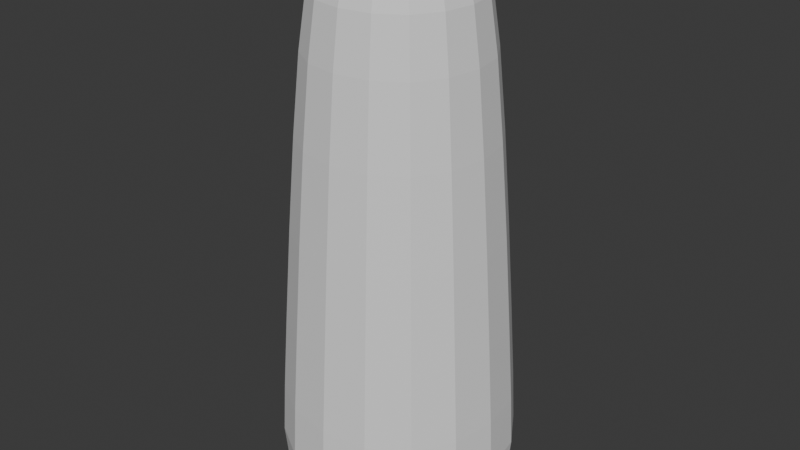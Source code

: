 # Source: body_var1.blend  (saved by Blender 4.2.66; exported with 4.5.12 LTS)
import bpy
from mathutils import Matrix  # noqa: F401  (used for matrix-valued properties, if any)

bpy.ops.wm.read_factory_settings(use_empty=True)
scene = bpy.context.scene
scene.name = 'Scene'

# ---- collections
col_collection = bpy.data.collections.new('Collection'); scene.collection.children.link(col_collection)

# ---- world
world_world = bpy.data.worlds.new('World'); scene.world = world_world
world_world.use_nodes = True; world_world.node_tree.nodes.clear()
_N = world_world.node_tree.nodes; _L = world_world.node_tree.links
n0 = _N.new('ShaderNodeOutputWorld'); n0.name = 'World Output'; n0.location = (300, 300)
n1 = _N.new('ShaderNodeBackground'); n1.name = 'Background'; n1.location = (10, 300)
n1.inputs[0].default_value = (0.05088, 0.05088, 0.05088, 1.0)
_L.new(n1.outputs[0], n0.inputs[0])
n0.is_active_output = True
world_world.color = (0.05088, 0.05088, 0.05088)
world_world.sun_shadow_jitter_overblur = 0.0

# ---- meshes
me_cube_001 = bpy.data.meshes.new('Cube.001')
me_cube_001.from_pydata([(-0.8894, -0.8894, 1.041), (-0.393, -0.393, 5.904), (-0.8894, 0.8894, 1.041), (-0.393, 0.393, 5.904), (0.8894, -0.8894, 1.041), (0.393, -0.393, 5.904), (0.8894, 0.8894, 1.041), (0.393, 0.393, 5.904), (-0.6755, -0.6755, 4.818), (-0.6755, 0.6755, 4.818), (0.6755, 0.6755, 4.818), (0.6755, -0.6755, 4.818), (-0.7004, 0.7004, -0.01936), (-0.7004, -0.7004, -0.01936), (0.7004, 0.7004, -0.01936), (0.7004, -0.7004, -0.01936), (-1.14, 0.4864, 1.041), (-1.223, 1.49e-08, 1.041), (-1.14, -0.4864, 1.041), (-0.8484, -0.8484, 1.901), (-0.7958, -0.7958, 2.927), (-0.7365, -0.7365, 3.955), (-0.8655, -0.3694, 4.818), (-0.9289, 1.863e-09, 4.818), (-0.8655, 0.3694, 4.818), (-0.7365, 0.7365, 3.955), (-0.7958, 0.7958, 2.927), (-0.8484, 0.8484, 1.901), (0.4864, 1.14, 1.041), (-1.49e-08, 1.223, 1.041), (-0.4864, 1.14, 1.041), (-0.3694, 0.8655, 4.818), (1.863e-09, 0.9289, 4.818), (0.3694, 0.8655, 4.818), (0.7365, 0.7365, 3.955), (0.7958, 0.7958, 2.927), (0.8484, 0.8484, 1.901), (1.14, -0.4864, 1.041), (1.223, 1.49e-08, 1.041), (1.14, 0.4864, 1.041), (0.8655, 0.3694, 4.818), (0.9289, -1.863e-09, 4.818), (0.8655, -0.3694, 4.818), (0.7365, -0.7365, 3.955), (0.7958, -0.7958, 2.927), (0.8484, -0.8484, 1.901), (-0.4864, -1.14, 1.041), (5.588e-09, -1.223, 1.041), (0.4864, -1.14, 1.041), (0.3694, -0.8655, 4.818), (-1.863e-09, -0.9289, 4.818), (-0.3694, -0.8655, 4.818), (-0.4434, -0.2318, 5.914), (-0.4681, 6.519e-09, 5.919), (-0.4434, 0.2318, 5.914), (-0.2318, 0.4434, 5.914), (-9.313e-10, 0.4681, 5.919), (0.2318, 0.4434, 5.914), (0.4434, 0.2318, 5.914), (0.4681, 6.519e-09, 5.919), (0.4434, -0.2318, 5.914), (0.2318, -0.4434, 5.914), (5.588e-09, -0.4681, 5.919), (-0.2318, -0.4434, 5.914), (-0.6154, -0.6154, 5.394), (-0.5484, -0.5484, 5.716), (-0.4683, -0.4683, 5.861), (-0.4683, 0.4683, 5.861), (-0.5484, 0.5484, 5.716), (-0.6154, 0.6154, 5.394), (0.4683, 0.4683, 5.861), (0.5484, 0.5484, 5.716), (0.6154, 0.6154, 5.394), (0.4683, -0.4683, 5.861), (0.5484, -0.5484, 5.716), (0.6154, -0.6154, 5.394), (-0.8026, 0.4156, -0.02798), (-0.8539, -1.397e-08, -0.03231), (-0.8026, -0.4156, -0.02798), (0.4156, 0.8026, -0.02798), (5.588e-09, 0.8539, -0.03231), (-0.4156, 0.8026, -0.02798), (0.8026, -0.4156, -0.02798), (0.8539, 7.451e-09, -0.03231), (0.8026, 0.4156, -0.02798), (-0.4156, -0.8026, -0.02798), (-2.794e-09, -0.8539, -0.03231), (0.4156, -0.8026, -0.02798), (0.9101, 0.9101, 0.4725), (0.8883, 0.8883, 0.1577), (0.8069, 0.8069, 0.01942), (-0.8069, 0.8069, 0.01942), (-0.8883, 0.8883, 0.1577), (-0.9101, 0.9101, 0.4725), (-0.8069, -0.8069, 0.01942), (-0.8883, -0.8883, 0.1577), (-0.9101, -0.9101, 0.4725), (0.9101, -0.9101, 0.4725), (0.8883, -0.8883, 0.1577), (0.8069, -0.8069, 0.01942), (-1.087, -0.464, 1.901), (-1.02, -0.4352, 2.927), (-0.9437, -0.4028, 3.955), (-1.167, 2.794e-09, 1.901), (-1.094, 1.49e-08, 2.927), (-1.013, 0.0, 3.955), (-1.087, 0.464, 1.901), (-1.02, 0.4352, 2.927), (-0.9437, 0.4028, 3.955), (-0.464, 1.087, 1.901), (-0.4352, 1.02, 2.927), (-0.4028, 0.9437, 3.955), (-1.211e-08, 1.167, 1.901), (7.451e-09, 1.094, 2.927), (0.0, 1.013, 3.955), (0.464, 1.087, 1.901), (0.4352, 1.02, 2.927), (0.4028, 0.9437, 3.955), (1.087, 0.464, 1.901), (1.02, 0.4352, 2.927), (0.9437, 0.4028, 3.955), (1.167, 1.211e-08, 1.901), (1.094, -7.451e-09, 2.927), (1.013, 0.0, 3.955), (1.087, -0.464, 1.901), (1.02, -0.4352, 2.927), (0.9437, -0.4028, 3.955), (0.464, -1.087, 1.901), (0.4352, -1.02, 2.927), (0.4028, -0.9437, 3.955), (2.794e-09, -1.167, 1.901), (-7.451e-09, -1.094, 2.927), (0.0, -1.013, 3.955), (-0.464, -1.087, 1.901), (-0.4352, -1.02, 2.927), (-0.4028, -0.9437, 3.955), (-0.4977, 1.166, 0.4724), (0.0, 1.252, 0.4723), (0.4977, 1.166, 0.4724), (-0.4857, 1.139, 0.157), (-1.863e-09, 1.222, 0.1564), (0.4857, 1.139, 0.157), (-0.4453, 1.027, 0.01703), (2.235e-08, 1.101, 0.01494), (0.4453, 1.027, 0.01703), (0.2396, 0.2396, 5.936), (3.725e-09, 0.2497, 5.943), (-0.2396, 0.2396, 5.936), (0.2497, 6.519e-09, 5.943), (-2.328e-09, 1.397e-09, 5.951), (-0.2497, 9.779e-09, 5.943), (0.2396, -0.2396, 5.936), (-7.916e-09, -0.2497, 5.943), (-0.2396, -0.2396, 5.936), (-0.5918, -0.2591, 5.863), (-0.6323, -1.863e-09, 5.866), (-0.5918, 0.2591, 5.863), (-0.7016, -0.3002, 5.717), (-0.7523, 7.451e-09, 5.717), (-0.7016, 0.3002, 5.717), (-0.7883, -0.3366, 5.394), (-0.8459, 0.0, 5.394), (-0.7883, 0.3366, 5.394), (-0.2591, 0.5918, 5.863), (-5.588e-09, 0.6323, 5.866), (0.2591, 0.5918, 5.863), (-0.3002, 0.7016, 5.717), (3.725e-09, 0.7523, 5.717), (0.3002, 0.7016, 5.717), (-0.3366, 0.7883, 5.394), (0.0, 0.8459, 5.394), (0.3366, 0.7883, 5.394), (0.5918, 0.2591, 5.863), (0.6323, 7.451e-09, 5.866), (0.5918, -0.2591, 5.863), (0.7016, 0.3002, 5.717), (0.7523, -3.725e-09, 5.717), (0.7016, -0.3002, 5.717), (0.7883, 0.3366, 5.394), (0.8459, 0.0, 5.394), (0.7883, -0.3366, 5.394), (0.2591, -0.5918, 5.863), (7.451e-09, -0.6323, 5.866), (-0.2591, -0.5918, 5.863), (0.3002, -0.7016, 5.717), (-3.725e-09, -0.7523, 5.717), (-0.3002, -0.7016, 5.717), (0.3366, -0.7883, 5.394), (0.0, -0.8459, 5.394), (-0.3366, -0.7883, 5.394), (-0.4429, 0.4429, -0.04643), (-1.863e-09, 0.4667, -0.05267), (0.4429, 0.4429, -0.04643), (-0.4667, -1.863e-09, -0.05267), (2.701e-08, 0.0, -0.05949), (0.4667, -1.863e-09, -0.05267), (-0.4429, -0.4429, -0.04643), (2.235e-08, -0.4667, -0.05267), (0.4429, -0.4429, -0.04643), (-1.166, -0.4977, 0.4724), (-1.252, 0.0, 0.4723), (-1.166, 0.4977, 0.4724), (-1.139, -0.4857, 0.157), (-1.222, -1.863e-09, 0.1564), (-1.139, 0.4857, 0.157), (-1.027, -0.4453, 0.01703), (-1.101, 1.77e-08, 0.01494), (-1.027, 0.4453, 0.01703), (1.166, 0.4977, 0.4724), (1.252, 0.0, 0.4723), (1.166, -0.4977, 0.4724), (1.139, 0.4857, 0.157), (1.222, 9.313e-10, 0.1564), (1.139, -0.4857, 0.157), (1.027, 0.4453, 0.01703), (1.101, -2.049e-08, 0.01494), (1.027, -0.4453, 0.01703), (0.4977, -1.166, 0.4724), (1.863e-09, -1.252, 0.4723), (-0.4977, -1.166, 0.4724), (0.4857, -1.139, 0.157), (9.313e-10, -1.222, 0.1564), (-0.4857, -1.139, 0.157), (0.4453, -1.027, 0.01703), (-2.235e-08, -1.101, 0.01494), (-0.4453, -1.027, 0.01703)], [], [(100, 101, 104, 103), (101, 102, 105, 104), (103, 104, 107, 106), (104, 105, 108, 107), (0, 19, 100, 18), (19, 20, 101, 100), (20, 21, 102, 101), (21, 8, 22, 102), (102, 22, 23, 105), (105, 23, 24, 108), (108, 24, 9, 25), (107, 108, 25, 26), (106, 107, 26, 27), (16, 106, 27, 2), (17, 103, 106, 16), (18, 100, 103, 17), (109, 110, 113, 112), (110, 111, 114, 113), (112, 113, 116, 115), (113, 114, 117, 116), (2, 27, 109, 30), (27, 26, 110, 109), (26, 25, 111, 110), (25, 9, 31, 111), (111, 31, 32, 114), (114, 32, 33, 117), (117, 33, 10, 34), (116, 117, 34, 35), (115, 116, 35, 36), (28, 115, 36, 6), (29, 112, 115, 28), (30, 109, 112, 29), (118, 119, 122, 121), (119, 120, 123, 122), (121, 122, 125, 124), (122, 123, 126, 125), (6, 36, 118, 39), (36, 35, 119, 118), (35, 34, 120, 119), (34, 10, 40, 120), (120, 40, 41, 123), (123, 41, 42, 126), (126, 42, 11, 43), (125, 126, 43, 44), (124, 125, 44, 45), (37, 124, 45, 4), (38, 121, 124, 37), (39, 118, 121, 38), (127, 128, 131, 130), (128, 129, 132, 131), (130, 131, 134, 133), (131, 132, 135, 134), (4, 45, 127, 48), (45, 44, 128, 127), (44, 43, 129, 128), (43, 11, 49, 129), (129, 49, 50, 132), (132, 50, 51, 135), (135, 51, 8, 21), (134, 135, 21, 20), (133, 134, 20, 19), (46, 133, 19, 0), (47, 130, 133, 46), (48, 127, 130, 47), (136, 137, 140, 139), (137, 138, 141, 140), (139, 140, 143, 142), (140, 141, 144, 143), (2, 30, 136, 93), (30, 29, 137, 136), (29, 28, 138, 137), (28, 6, 88, 138), (138, 88, 89, 141), (141, 89, 90, 144), (144, 90, 14, 79), (143, 144, 79, 80), (142, 143, 80, 81), (91, 142, 81, 12), (92, 139, 142, 91), (93, 136, 139, 92), (145, 146, 149, 148), (146, 147, 150, 149), (148, 149, 152, 151), (149, 150, 153, 152), (7, 57, 145, 58), (57, 56, 146, 145), (56, 55, 147, 146), (55, 3, 54, 147), (147, 54, 53, 150), (150, 53, 52, 153), (153, 52, 1, 63), (152, 153, 63, 62), (151, 152, 62, 61), (60, 151, 61, 5), (59, 148, 151, 60), (58, 145, 148, 59), (154, 155, 158, 157), (155, 156, 159, 158), (157, 158, 161, 160), (158, 159, 162, 161), (1, 52, 154, 66), (52, 53, 155, 154), (53, 54, 156, 155), (54, 3, 67, 156), (156, 67, 68, 159), (159, 68, 69, 162), (162, 69, 9, 24), (161, 162, 24, 23), (160, 161, 23, 22), (64, 160, 22, 8), (65, 157, 160, 64), (66, 154, 157, 65), (163, 164, 167, 166), (164, 165, 168, 167), (166, 167, 170, 169), (167, 168, 171, 170), (3, 55, 163, 67), (55, 56, 164, 163), (56, 57, 165, 164), (57, 7, 70, 165), (165, 70, 71, 168), (168, 71, 72, 171), (171, 72, 10, 33), (170, 171, 33, 32), (169, 170, 32, 31), (69, 169, 31, 9), (68, 166, 169, 69), (67, 163, 166, 68), (172, 173, 176, 175), (173, 174, 177, 176), (175, 176, 179, 178), (176, 177, 180, 179), (7, 58, 172, 70), (58, 59, 173, 172), (59, 60, 174, 173), (60, 5, 73, 174), (174, 73, 74, 177), (177, 74, 75, 180), (180, 75, 11, 42), (179, 180, 42, 41), (178, 179, 41, 40), (72, 178, 40, 10), (71, 175, 178, 72), (70, 172, 175, 71), (181, 182, 185, 184), (182, 183, 186, 185), (184, 185, 188, 187), (185, 186, 189, 188), (5, 61, 181, 73), (61, 62, 182, 181), (62, 63, 183, 182), (63, 1, 66, 183), (183, 66, 65, 186), (186, 65, 64, 189), (189, 64, 8, 51), (188, 189, 51, 50), (187, 188, 50, 49), (75, 187, 49, 11), (74, 184, 187, 75), (73, 181, 184, 74), (190, 191, 194, 193), (191, 192, 195, 194), (193, 194, 197, 196), (194, 195, 198, 197), (12, 81, 190, 76), (81, 80, 191, 190), (80, 79, 192, 191), (79, 14, 84, 192), (192, 84, 83, 195), (195, 83, 82, 198), (198, 82, 15, 87), (197, 198, 87, 86), (196, 197, 86, 85), (78, 196, 85, 13), (77, 193, 196, 78), (76, 190, 193, 77), (199, 200, 203, 202), (200, 201, 204, 203), (202, 203, 206, 205), (203, 204, 207, 206), (0, 18, 199, 96), (18, 17, 200, 199), (17, 16, 201, 200), (16, 2, 93, 201), (201, 93, 92, 204), (204, 92, 91, 207), (207, 91, 12, 76), (206, 207, 76, 77), (205, 206, 77, 78), (94, 205, 78, 13), (95, 202, 205, 94), (96, 199, 202, 95), (208, 209, 212, 211), (209, 210, 213, 212), (211, 212, 215, 214), (212, 213, 216, 215), (6, 39, 208, 88), (39, 38, 209, 208), (38, 37, 210, 209), (37, 4, 97, 210), (210, 97, 98, 213), (213, 98, 99, 216), (216, 99, 15, 82), (215, 216, 82, 83), (214, 215, 83, 84), (90, 214, 84, 14), (89, 211, 214, 90), (88, 208, 211, 89), (217, 218, 221, 220), (218, 219, 222, 221), (220, 221, 224, 223), (221, 222, 225, 224), (4, 48, 217, 97), (48, 47, 218, 217), (47, 46, 219, 218), (46, 0, 96, 219), (219, 96, 95, 222), (222, 95, 94, 225), (225, 94, 13, 85), (224, 225, 85, 86), (223, 224, 86, 87), (99, 223, 87, 15), (98, 220, 223, 99), (97, 217, 220, 98)])
_uv = me_cube_001.uv_layers.new(name='UVMap')
_uv.uv.foreach_set('vector', [0.4468, 0.0625, 0.5025, 0.0625, 0.5043, 0.125, 0.4526, 0.125, 0.5025, 0.0625, 0.5628, 0.0625, 0.563, 0.125, 0.5043, 0.125, 0.4526, 0.125, 0.5043, 0.125, 0.5051, 0.1875, 0.4548, 0.1875, 0.5043, 0.125, 0.563, 0.125, 0.5631, 0.1875, 0.5051, 0.1875, 0.375, 0.0, 0.4375, 0.0, 0.4468, 0.0625, 0.4041, 0.0625, 0.4375, 0.0, 0.5, 0.0, 0.5025, 0.0625, 0.4468, 0.0625, 0.5, 0.0, 0.5625, 0.0, 0.5628, 0.0625, 0.5025, 0.0625, 0.5625, 0.0, 0.625, 0.0, 0.625, 0.0625, 0.5628, 0.0625, 0.5628, 0.0625, 0.625, 0.0625, 0.625, 0.125, 0.563, 0.125, 0.563, 0.125, 0.625, 0.125, 0.625, 0.1875, 0.5631, 0.1875, 0.5631, 0.1875, 0.625, 0.1875, 0.625, 0.25, 0.5632, 0.25, 0.5051, 0.1875, 0.5631, 0.1875, 0.5632, 0.25, 0.5052, 0.25, 0.4548, 0.1875, 0.5051, 0.1875, 0.5052, 0.25, 0.4551, 0.25, 0.4162, 0.1875, 0.4548, 0.1875, 0.4551, 0.25, 0.4167, 0.25, 0.4132, 0.125, 0.4526, 0.125, 0.4548, 0.1875, 0.4162, 0.1875, 0.4041, 0.0625, 0.4468, 0.0625, 0.4526, 0.125, 0.4132, 0.125, 0.4551, 0.3125, 0.5052, 0.3125, 0.5052, 0.375, 0.4551, 0.375, 0.5052, 0.3125, 0.5632, 0.3125, 0.5632, 0.375, 0.5052, 0.375, 0.4551, 0.375, 0.5052, 0.375, 0.5051, 0.4375, 0.4551, 0.4375, 0.5052, 0.375, 0.5632, 0.375, 0.563, 0.4375, 0.5051, 0.4375, 0.4167, 0.25, 0.4551, 0.25, 0.4551, 0.3125, 0.4167, 0.3125, 0.4551, 0.25, 0.5052, 0.25, 0.5052, 0.3125, 0.4551, 0.3125, 0.5052, 0.25, 0.5632, 0.25, 0.5632, 0.3125, 0.5052, 0.3125, 0.5632, 0.25, 0.625, 0.25, 0.625, 0.3125, 0.5632, 0.3125, 0.5632, 0.3125, 0.625, 0.3125, 0.625, 0.375, 0.5632, 0.375, 0.5632, 0.375, 0.625, 0.375, 0.625, 0.4375, 0.563, 0.4375, 0.563, 0.4375, 0.625, 0.4375, 0.625, 0.5, 0.561, 0.5001, 0.5051, 0.4375, 0.563, 0.4375, 0.561, 0.5001, 0.5045, 0.5, 0.4551, 0.4375, 0.5051, 0.4375, 0.5045, 0.5, 0.455, 0.5, 0.4167, 0.4375, 0.4551, 0.4375, 0.455, 0.5, 0.4167, 0.5, 0.4167, 0.375, 0.4551, 0.375, 0.4551, 0.4375, 0.4167, 0.4375, 0.4167, 0.3125, 0.4551, 0.3125, 0.4551, 0.375, 0.4167, 0.375, 0.4548, 0.5625, 0.5031, 0.5625, 0.5023, 0.625, 0.4547, 0.625, 0.5031, 0.5625, 0.5556, 0.5628, 0.5528, 0.625, 0.5023, 0.625, 0.4547, 0.625, 0.5023, 0.625, 0.5031, 0.6875, 0.4548, 0.6875, 0.5023, 0.625, 0.5528, 0.625, 0.5556, 0.6872, 0.5031, 0.6875, 0.4167, 0.5, 0.455, 0.5, 0.4548, 0.5625, 0.4167, 0.5625, 0.455, 0.5, 0.5045, 0.5, 0.5031, 0.5625, 0.4548, 0.5625, 0.5045, 0.5, 0.561, 0.5001, 0.5556, 0.5628, 0.5031, 0.5625, 0.561, 0.5001, 0.625, 0.5, 0.6032, 0.566, 0.5556, 0.5628, 0.5556, 0.5628, 0.6032, 0.566, 0.5973, 0.625, 0.5528, 0.625, 0.5528, 0.625, 0.5973, 0.625, 0.6032, 0.684, 0.5556, 0.6872, 0.5556, 0.6872, 0.6032, 0.684, 0.625, 0.75, 0.561, 0.7499, 0.5031, 0.6875, 0.5556, 0.6872, 0.561, 0.7499, 0.5045, 0.75, 0.4548, 0.6875, 0.5031, 0.6875, 0.5045, 0.75, 0.455, 0.75, 0.4167, 0.6875, 0.4548, 0.6875, 0.455, 0.75, 0.4167, 0.75, 0.4167, 0.625, 0.4547, 0.625, 0.4548, 0.6875, 0.4167, 0.6875, 0.4167, 0.5625, 0.4548, 0.5625, 0.4547, 0.625, 0.4167, 0.625, 0.4548, 0.8125, 0.505, 0.8125, 0.5043, 0.875, 0.4526, 0.875, 0.505, 0.8125, 0.5629, 0.8125, 0.563, 0.875, 0.5043, 0.875, 0.4526, 0.875, 0.5043, 0.875, 0.5025, 0.9375, 0.4468, 0.9375, 0.5043, 0.875, 0.563, 0.875, 0.5628, 0.9375, 0.5025, 0.9375, 0.4167, 0.75, 0.455, 0.75, 0.4548, 0.8125, 0.4162, 0.8125, 0.455, 0.75, 0.5045, 0.75, 0.505, 0.8125, 0.4548, 0.8125, 0.5045, 0.75, 0.561, 0.7499, 0.5629, 0.8125, 0.505, 0.8125, 0.561, 0.7499, 0.625, 0.75, 0.625, 0.8125, 0.5629, 0.8125, 0.5629, 0.8125, 0.625, 0.8125, 0.625, 0.875, 0.563, 0.875, 0.563, 0.875, 0.625, 0.875, 0.625, 0.9375, 0.5628, 0.9375, 0.5628, 0.9375, 0.625, 0.9375, 0.625, 1.0, 0.5625, 1.0, 0.5025, 0.9375, 0.5628, 0.9375, 0.5625, 1.0, 0.5, 1.0, 0.4468, 0.9375, 0.5025, 0.9375, 0.5, 1.0, 0.4375, 1.0, 0.4041, 0.9375, 0.4468, 0.9375, 0.4375, 1.0, 0.375, 1.0, 0.4132, 0.875, 0.4526, 0.875, 0.4468, 0.9375, 0.4041, 0.9375, 0.4162, 0.8125, 0.4548, 0.8125, 0.4526, 0.875, 0.4132, 0.875, 0.3926, 0.3125, 0.3926, 0.375, 0.3802, 0.375, 0.3802, 0.3125, 0.3926, 0.375, 0.3926, 0.4375, 0.3801, 0.4375, 0.3802, 0.375, 0.3802, 0.3125, 0.3802, 0.375, 0.3757, 0.375, 0.3757, 0.3125, 0.3802, 0.375, 0.3801, 0.4375, 0.3754, 0.4375, 0.3757, 0.375, 0.4167, 0.25, 0.4167, 0.3125, 0.3926, 0.3125, 0.3926, 0.25, 0.4167, 0.3125, 0.4167, 0.375, 0.3926, 0.375, 0.3926, 0.3125, 0.4167, 0.375, 0.4167, 0.4375, 0.3926, 0.4375, 0.3926, 0.375, 0.4167, 0.4375, 0.4167, 0.5, 0.3925, 0.5, 0.3926, 0.4375, 0.3926, 0.4375, 0.3925, 0.5, 0.3793, 0.5, 0.3801, 0.4375, 0.3801, 0.4375, 0.3793, 0.5, 0.373, 0.5, 0.3754, 0.4375, 0.3754, 0.4375, 0.373, 0.5, 0.375, 0.5, 0.375, 0.4375, 0.3757, 0.375, 0.3754, 0.4375, 0.375, 0.4375, 0.375, 0.375, 0.3757, 0.3125, 0.3757, 0.375, 0.375, 0.375, 0.375, 0.3125, 0.3757, 0.25, 0.3757, 0.3125, 0.375, 0.3125, 0.375, 0.25, 0.3802, 0.25, 0.3802, 0.3125, 0.3757, 0.3125, 0.3757, 0.25, 0.3926, 0.25, 0.3926, 0.3125, 0.3802, 0.3125, 0.3802, 0.25, 0.7201, 0.5951, 0.75, 0.5938, 0.75, 0.625, 0.7188, 0.625, 0.75, 0.5938, 0.7799, 0.5951, 0.7812, 0.625, 0.75, 0.625, 0.7188, 0.625, 0.75, 0.625, 0.75, 0.6562, 0.7201, 0.6549, 0.75, 0.625, 0.7812, 0.625, 0.7799, 0.6549, 0.75, 0.6562, 0.7009, 0.5759, 0.721, 0.5696, 0.7201, 0.5951, 0.6946, 0.596, 0.721, 0.5696, 0.75, 0.5665, 0.75, 0.5938, 0.7201, 0.5951, 0.75, 0.5665, 0.779, 0.5696, 0.7799, 0.5951, 0.75, 0.5938, 0.779, 0.5696, 0.7991, 0.5759, 0.8054, 0.596, 0.7799, 0.5951, 0.7799, 0.5951, 0.8054, 0.596, 0.8085, 0.625, 0.7812, 0.625, 0.7812, 0.625, 0.8085, 0.625, 0.8054, 0.654, 0.7799, 0.6549, 0.7799, 0.6549, 0.8054, 0.654, 0.7991, 0.6741, 0.779, 0.6804, 0.75, 0.6562, 0.7799, 0.6549, 0.779, 0.6804, 0.75, 0.6835, 0.7201, 0.6549, 0.75, 0.6562, 0.75, 0.6835, 0.721, 0.6804, 0.6946, 0.654, 0.7201, 0.6549, 0.721, 0.6804, 0.7009, 0.6741, 0.6915, 0.625, 0.7188, 0.625, 0.7201, 0.6549, 0.6946, 0.654, 0.6946, 0.596, 0.7201, 0.5951, 0.7188, 0.625, 0.6915, 0.625, 0.8243, 0.6577, 0.8292, 0.625, 0.8456, 0.625, 0.8401, 0.6648, 0.8292, 0.625, 0.8243, 0.5923, 0.8401, 0.5852, 0.8456, 0.625, 0.8401, 0.6648, 0.8456, 0.625, 0.8605, 0.625, 0.8565, 0.6747, 0.8456, 0.625, 0.8401, 0.5852, 0.8565, 0.5753, 0.8605, 0.625, 0.7991, 0.6741, 0.8054, 0.654, 0.8243, 0.6577, 0.809, 0.684, 0.8054, 0.654, 0.8085, 0.625, 0.8292, 0.625, 0.8243, 0.6577, 0.8085, 0.625, 0.8054, 0.596, 0.8243, 0.5923, 0.8292, 0.625, 0.8054, 0.596, 0.7991, 0.5759, 0.809, 0.566, 0.8243, 0.5923, 0.8243, 0.5923, 0.809, 0.566, 0.8219, 0.5531, 0.8401, 0.5852, 0.8401, 0.5852, 0.8219, 0.5531, 0.839, 0.536, 0.8565, 0.5753, 0.8565, 0.5753, 0.839, 0.536, 0.875, 0.5, 0.875, 0.5625, 0.8605, 0.625, 0.8565, 0.5753, 0.875, 0.5625, 0.875, 0.625, 0.8565, 0.6747, 0.8605, 0.625, 0.875, 0.625, 0.875, 0.6875, 0.839, 0.714, 0.8565, 0.6747, 0.875, 0.6875, 0.875, 0.75, 0.8219, 0.6969, 0.8401, 0.6648, 0.8565, 0.6747, 0.839, 0.714, 0.809, 0.684, 0.8243, 0.6577, 0.8401, 0.6648, 0.8219, 0.6969, 0.7827, 0.5507, 0.75, 0.5458, 0.75, 0.5294, 0.7898, 0.5349, 0.75, 0.5458, 0.7173, 0.5507, 0.7101, 0.5349, 0.75, 0.5294, 0.7898, 0.5349, 0.75, 0.5294, 0.75, 0.5145, 0.7997, 0.5185, 0.75, 0.5294, 0.7101, 0.5349, 0.7001, 0.5185, 0.75, 0.5145, 0.7991, 0.5759, 0.779, 0.5696, 0.7827, 0.5507, 0.809, 0.566, 0.779, 0.5696, 0.75, 0.5665, 0.75, 0.5458, 0.7827, 0.5507, 0.75, 0.5665, 0.721, 0.5696, 0.7173, 0.5507, 0.75, 0.5458, 0.721, 0.5696, 0.7009, 0.5759, 0.691, 0.566, 0.7173, 0.5507, 0.7173, 0.5507, 0.691, 0.566, 0.6774, 0.5531, 0.7101, 0.5349, 0.7101, 0.5349, 0.6774, 0.5531, 0.6588, 0.536, 0.7001, 0.5185, 0.7001, 0.5185, 0.6588, 0.536, 0.625, 0.5, 0.6875, 0.5, 0.75, 0.5145, 0.7001, 0.5185, 0.6875, 0.5, 0.75, 0.5, 0.7997, 0.5185, 0.75, 0.5145, 0.75, 0.5, 0.8125, 0.5, 0.839, 0.536, 0.7997, 0.5185, 0.8125, 0.5, 0.875, 0.5, 0.8219, 0.5531, 0.7898, 0.5349, 0.7997, 0.5185, 0.839, 0.536, 0.809, 0.566, 0.7827, 0.5507, 0.7898, 0.5349, 0.8219, 0.5531, 0.6755, 0.5923, 0.6704, 0.625, 0.6515, 0.625, 0.6578, 0.5852, 0.6704, 0.625, 0.6755, 0.6577, 0.6578, 0.6648, 0.6515, 0.625, 0.6578, 0.5852, 0.6515, 0.625, 0.6291, 0.625, 0.6359, 0.5756, 0.6515, 0.625, 0.6578, 0.6648, 0.6359, 0.6744, 0.6291, 0.625, 0.7009, 0.5759, 0.6946, 0.596, 0.6755, 0.5923, 0.691, 0.566, 0.6946, 0.596, 0.6915, 0.625, 0.6704, 0.625, 0.6755, 0.5923, 0.6915, 0.625, 0.6946, 0.654, 0.6755, 0.6577, 0.6704, 0.625, 0.6946, 0.654, 0.7009, 0.6741, 0.691, 0.684, 0.6755, 0.6577, 0.6755, 0.6577, 0.691, 0.684, 0.6774, 0.6969, 0.6578, 0.6648, 0.6578, 0.6648, 0.6774, 0.6969, 0.6588, 0.714, 0.6359, 0.6744, 0.6359, 0.6744, 0.6588, 0.714, 0.625, 0.75, 0.6032, 0.684, 0.6291, 0.625, 0.6359, 0.6744, 0.6032, 0.684, 0.5973, 0.625, 0.6359, 0.5756, 0.6291, 0.625, 0.5973, 0.625, 0.6032, 0.566, 0.6588, 0.536, 0.6359, 0.5756, 0.6032, 0.566, 0.625, 0.5, 0.6774, 0.5531, 0.6578, 0.5852, 0.6359, 0.5756, 0.6588, 0.536, 0.691, 0.566, 0.6755, 0.5923, 0.6578, 0.5852, 0.6774, 0.5531, 0.7173, 0.6993, 0.75, 0.7042, 0.75, 0.7206, 0.7101, 0.7151, 0.75, 0.7042, 0.7827, 0.6993, 0.7898, 0.7151, 0.75, 0.7206, 0.7101, 0.7151, 0.75, 0.7206, 0.75, 0.7355, 0.7001, 0.7315, 0.75, 0.7206, 0.7898, 0.7151, 0.7997, 0.7315, 0.75, 0.7355, 0.7009, 0.6741, 0.721, 0.6804, 0.7173, 0.6993, 0.691, 0.684, 0.721, 0.6804, 0.75, 0.6835, 0.75, 0.7042, 0.7173, 0.6993, 0.75, 0.6835, 0.779, 0.6804, 0.7827, 0.6993, 0.75, 0.7042, 0.779, 0.6804, 0.7991, 0.6741, 0.809, 0.684, 0.7827, 0.6993, 0.7827, 0.6993, 0.809, 0.684, 0.8219, 0.6969, 0.7898, 0.7151, 0.7898, 0.7151, 0.8219, 0.6969, 0.839, 0.714, 0.7997, 0.7315, 0.7997, 0.7315, 0.839, 0.714, 0.875, 0.75, 0.8125, 0.75, 0.75, 0.7355, 0.7997, 0.7315, 0.8125, 0.75, 0.75, 0.75, 0.7001, 0.7315, 0.75, 0.7355, 0.75, 0.75, 0.6875, 0.75, 0.6588, 0.714, 0.7001, 0.7315, 0.6875, 0.75, 0.625, 0.75, 0.6774, 0.6969, 0.7101, 0.7151, 0.7001, 0.7315, 0.6588, 0.714, 0.691, 0.684, 0.7173, 0.6993, 0.7101, 0.7151, 0.6774, 0.6969, 0.1872, 0.5625, 0.2476, 0.5625, 0.2465, 0.625, 0.1871, 0.625, 0.2476, 0.5625, 0.3035, 0.5625, 0.2999, 0.625, 0.2465, 0.625, 0.1871, 0.625, 0.2465, 0.625, 0.2476, 0.6875, 0.1872, 0.6875, 0.2465, 0.625, 0.2999, 0.625, 0.3035, 0.6875, 0.2476, 0.6875, 0.125, 0.5, 0.1875, 0.5, 0.1872, 0.5625, 0.125, 0.5625, 0.1875, 0.5, 0.25, 0.5, 0.2476, 0.5625, 0.1872, 0.5625, 0.25, 0.5, 0.3125, 0.5, 0.3035, 0.5625, 0.2476, 0.5625, 0.3125, 0.5, 0.375, 0.5, 0.3463, 0.5625, 0.3035, 0.5625, 0.3035, 0.5625, 0.3463, 0.5625, 0.3403, 0.625, 0.2999, 0.625, 0.2999, 0.625, 0.3403, 0.625, 0.3463, 0.6875, 0.3035, 0.6875, 0.3035, 0.6875, 0.3463, 0.6875, 0.375, 0.75, 0.3125, 0.75, 0.2476, 0.6875, 0.3035, 0.6875, 0.3125, 0.75, 0.25, 0.75, 0.1872, 0.6875, 0.2476, 0.6875, 0.25, 0.75, 0.1875, 0.75, 0.125, 0.6875, 0.1872, 0.6875, 0.1875, 0.75, 0.125, 0.75, 0.125, 0.625, 0.1871, 0.625, 0.1872, 0.6875, 0.125, 0.6875, 0.125, 0.5625, 0.1872, 0.5625, 0.1871, 0.625, 0.125, 0.625, 0.3843, 0.0625, 0.3901, 0.125, 0.3793, 0.125, 0.3775, 0.0625, 0.3901, 0.125, 0.3923, 0.1875, 0.3801, 0.1875, 0.3793, 0.125, 0.3775, 0.0625, 0.3793, 0.125, 0.3755, 0.125, 0.3753, 0.0625, 0.3793, 0.125, 0.3801, 0.1875, 0.3756, 0.1875, 0.3755, 0.125, 0.375, 0.0, 0.4041, 0.0625, 0.3843, 0.0625, 0.375, 0.0, 0.4041, 0.0625, 0.4132, 0.125, 0.3901, 0.125, 0.3843, 0.0625, 0.4132, 0.125, 0.4162, 0.1875, 0.3923, 0.1875, 0.3901, 0.125, 0.4162, 0.1875, 0.4167, 0.25, 0.3926, 0.25, 0.3923, 0.1875, 0.3923, 0.1875, 0.3926, 0.25, 0.3802, 0.25, 0.3801, 0.1875, 0.3801, 0.1875, 0.3802, 0.25, 0.3757, 0.25, 0.3756, 0.1875, 0.3756, 0.1875, 0.3757, 0.25, 0.375, 0.25, 0.375, 0.1875, 0.3755, 0.125, 0.3756, 0.1875, 0.375, 0.1875, 0.375, 0.125, 0.3753, 0.0625, 0.3755, 0.125, 0.375, 0.125, 0.375, 0.0625, 0.375, 0.0, 0.3753, 0.0625, 0.375, 0.0625, 0.375, 0.0, 0.375, 0.0, 0.3775, 0.0625, 0.3753, 0.0625, 0.375, 0.0, 0.375, 0.0, 0.3843, 0.0625, 0.3775, 0.0625, 0.375, 0.0, 0.3923, 0.5625, 0.3921, 0.625, 0.3767, 0.625, 0.3777, 0.5625, 0.3921, 0.625, 0.3923, 0.6875, 0.3777, 0.6875, 0.3767, 0.625, 0.3777, 0.5625, 0.3767, 0.625, 0.3631, 0.625, 0.3664, 0.5625, 0.3767, 0.625, 0.3777, 0.6875, 0.3664, 0.6875, 0.3631, 0.625, 0.4167, 0.5, 0.4167, 0.5625, 0.3923, 0.5625, 0.3925, 0.5, 0.4167, 0.5625, 0.4167, 0.625, 0.3921, 0.625, 0.3923, 0.5625, 0.4167, 0.625, 0.4167, 0.6875, 0.3923, 0.6875, 0.3921, 0.625, 0.4167, 0.6875, 0.4167, 0.75, 0.3925, 0.75, 0.3923, 0.6875, 0.3923, 0.6875, 0.3925, 0.75, 0.3793, 0.75, 0.3777, 0.6875, 0.3777, 0.6875, 0.3793, 0.75, 0.373, 0.75, 0.3664, 0.6875, 0.3664, 0.6875, 0.373, 0.75, 0.375, 0.75, 0.3463, 0.6875, 0.3631, 0.625, 0.3664, 0.6875, 0.3463, 0.6875, 0.3403, 0.625, 0.3664, 0.5625, 0.3631, 0.625, 0.3403, 0.625, 0.3463, 0.5625, 0.373, 0.5, 0.3664, 0.5625, 0.3463, 0.5625, 0.375, 0.5, 0.3793, 0.5, 0.3777, 0.5625, 0.3664, 0.5625, 0.373, 0.5, 0.3925, 0.5, 0.3923, 0.5625, 0.3777, 0.5625, 0.3793, 0.5, 0.3923, 0.8125, 0.3901, 0.875, 0.3793, 0.875, 0.38, 0.8125, 0.3901, 0.875, 0.3843, 0.9375, 0.3775, 0.9375, 0.3793, 0.875, 0.38, 0.8125, 0.3793, 0.875, 0.3755, 0.875, 0.3754, 0.8125, 0.3793, 0.875, 0.3775, 0.9375, 0.3753, 0.9375, 0.3755, 0.875, 0.4167, 0.75, 0.4162, 0.8125, 0.3923, 0.8125, 0.3925, 0.75, 0.4162, 0.8125, 0.4132, 0.875, 0.3901, 0.875, 0.3923, 0.8125, 0.4132, 0.875, 0.4041, 0.9375, 0.3843, 0.9375, 0.3901, 0.875, 0.4041, 0.9375, 0.375, 1.0, 0.375, 1.0, 0.3843, 0.9375, 0.3843, 0.9375, 0.375, 1.0, 0.375, 1.0, 0.3775, 0.9375, 0.3775, 0.9375, 0.375, 1.0, 0.375, 1.0, 0.3753, 0.9375, 0.3753, 0.9375, 0.375, 1.0, 0.375, 1.0, 0.375, 0.9375, 0.3755, 0.875, 0.3753, 0.9375, 0.375, 0.9375, 0.375, 0.875, 0.3754, 0.8125, 0.3755, 0.875, 0.375, 0.875, 0.375, 0.8125, 0.373, 0.75, 0.3754, 0.8125, 0.375, 0.8125, 0.375, 0.75, 0.3793, 0.75, 0.38, 0.8125, 0.3754, 0.8125, 0.373, 0.75, 0.3925, 0.75, 0.3923, 0.8125, 0.38, 0.8125, 0.3793, 0.75])
me_cube_001.update()
arm_tentaclearmature = bpy.data.armatures.new('TentacleArmature')  # bones are not reproduced

# ---- objects
ob_tentaclearmature = bpy.data.objects.new('TentacleArmature', arm_tentaclearmature)
ob_cube = bpy.data.objects.new('Cube', me_cube_001)

# ---- transforms, parenting, visibility, modifiers, constraints
ob_tentaclearmature.location = (0.0, 0.0, 0.0)
ob_tentaclearmature.show_in_front = True
ob_cube.parent = ob_tentaclearmature
ob_cube.location = (0.0, 0.0, 0.0)
_vg = ob_cube.vertex_groups.new(name='Tentacle.0')
for _i, _w in zip([0, 2, 4, 6, 12, 13, 14, 15, 16, 17, 18, 19, 20, 21, 25, 26, 27, 28, 29, 30, 34, 35, 36, 37, 38, 39, 43, 44, 45, 46, 47, 48, 76, 77, 78, 79, 80, 81, 82, 83, 84, 85, 86, 87, 88, 89, 90, 91, 92, 93, 94, 95, 96, 97, 98, 99, 100, 101, 102, 103, 104, 105, 106, 107, 108, 109, 110, 111, 112, 113, 114, 115, 116, 117, 118, 119, 120, 121, 122, 123, 124, 125, 126, 127, 128, 129, 130, 131, 132, 133, 134, 135, 136, 137, 138, 139, 140, 141, 142, 143, 144, 190, 191, 192, 193, 194, 195, 196, 197, 198, 199, 200, 201, 202, 203, 204, 205, 206, 207, 208, 209, 210, 211, 212, 213, 214, 215, 216, 217, 218, 219, 220, 221, 222, 223, 224, 225], [0.9492, 0.9492, 0.9492, 0.9492, 0.9889, 0.9887, 0.9887, 0.9889, 0.9495, 0.9498, 0.9495, 0.8232, 0.1634, 0.01047, 0.01047, 0.1634, 0.8232, 0.9495, 0.9498, 0.9495, 0.01047, 0.1634, 0.8232, 0.9495, 0.9498, 0.9495, 0.01047, 0.1634, 0.8232, 0.9495, 0.9498, 0.9495, 0.9899, 0.9907, 0.99, 0.9899, 0.9907, 0.99, 0.9899, 0.9907, 0.99, 0.9899, 0.9907, 0.99, 0.9769, 0.9842, 0.9868, 0.9869, 0.9842, 0.9769, 0.9868, 0.9842, 0.9769, 0.9769, 0.9842, 0.9869, 0.8239, 0.1621, 0.009805, 0.8245, 0.1609, 0.009164, 0.8239, 0.1621, 0.009799, 0.8239, 0.1621, 0.009805, 0.8245, 0.1609, 0.009164, 0.8239, 0.1621, 0.009799, 0.8239, 0.1621, 0.009805, 0.8245, 0.1609, 0.009164, 0.8239, 0.1621, 0.009799, 0.8239, 0.1621, 0.009805, 0.8245, 0.1609, 0.009164, 0.8239, 0.1621, 0.009799, 0.9771, 0.9773, 0.9771, 0.9845, 0.9847, 0.9844, 0.9872, 0.9875, 0.9872, 0.9933, 0.9953, 0.9933, 0.9953, 0.9999, 0.9953, 0.9933, 0.9953, 0.9933, 0.9771, 0.9773, 0.9771, 0.9844, 0.9847, 0.9845, 0.9872, 0.9875, 0.9872, 0.9771, 0.9773, 0.9771, 0.9844, 0.9847, 0.9845, 0.9872, 0.9875, 0.9872, 0.9771, 0.9773, 0.9771, 0.9845, 0.9847, 0.9844, 0.9872, 0.9875, 0.9872]): _vg.add([_i], _w, 'REPLACE')
_vg = ob_cube.vertex_groups.new(name='Tentacle.1')
for _i, _w in zip([0, 1, 2, 3, 4, 5, 6, 7, 8, 9, 10, 11, 16, 17, 18, 19, 20, 21, 22, 23, 24, 25, 26, 27, 28, 29, 30, 31, 32, 33, 34, 35, 36, 37, 38, 39, 40, 41, 42, 43, 44, 45, 46, 47, 48, 49, 50, 51, 52, 53, 54, 55, 56, 57, 58, 59, 60, 61, 62, 63, 64, 65, 66, 67, 68, 69, 70, 71, 72, 73, 74, 75, 100, 101, 102, 103, 104, 105, 106, 107, 108, 109, 110, 111, 112, 113, 114, 115, 116, 117, 118, 119, 120, 121, 122, 123, 124, 125, 126, 127, 128, 129, 130, 131, 132, 133, 134, 135, 145, 146, 147, 148, 149, 150, 151, 152, 153, 154, 155, 156, 157, 158, 159, 160, 161, 162, 163, 164, 165, 166, 167, 168, 169, 170, 171, 172, 173, 174, 175, 176, 177, 178, 179, 180, 181, 182, 183, 184, 185, 186, 187, 188, 189], [0.05081, 0.9994, 0.0508, 0.9994, 0.0508, 0.9994, 0.05081, 0.9994, 0.9935, 0.9935, 0.9935, 0.9935, 0.0505, 0.05022, 0.05054, 0.1768, 0.8366, 0.9698, 0.9935, 0.9936, 0.9935, 0.9698, 0.8366, 0.1768, 0.0505, 0.05022, 0.05054, 0.9935, 0.9936, 0.9935, 0.9698, 0.8366, 0.1768, 0.0505, 0.05022, 0.05054, 0.9935, 0.9936, 0.9935, 0.9698, 0.8366, 0.1768, 0.0505, 0.05022, 0.05054, 0.9935, 0.9936, 0.9935, 0.9994, 0.9995, 0.9994, 0.9994, 0.9995, 0.9995, 0.9994, 0.9995, 0.9994, 0.9994, 0.9995, 0.9995, 0.9979, 0.9989, 0.9992, 0.9992, 0.9989, 0.9979, 0.9992, 0.9989, 0.9979, 0.9992, 0.9989, 0.9979, 0.1761, 0.8379, 0.9701, 0.1755, 0.8391, 0.9704, 0.1761, 0.8379, 0.9701, 0.1761, 0.8379, 0.9701, 0.1755, 0.8391, 0.9704, 0.1761, 0.8379, 0.9701, 0.1761, 0.8379, 0.9701, 0.1755, 0.8391, 0.9704, 0.1761, 0.8379, 0.9701, 0.1761, 0.8379, 0.9701, 0.1755, 0.8391, 0.9704, 0.1761, 0.8379, 0.9701, 0.9996, 0.9997, 0.9996, 0.9997, 0.9997, 0.9997, 0.9996, 0.9997, 0.9996, 0.9993, 0.9993, 0.9993, 0.999, 0.999, 0.999, 0.9979, 0.998, 0.9979, 0.9993, 0.9993, 0.9993, 0.999, 0.999, 0.999, 0.9979, 0.998, 0.9979, 0.9993, 0.9993, 0.9993, 0.999, 0.999, 0.999, 0.9979, 0.998, 0.9979, 0.9993, 0.9993, 0.9993, 0.999, 0.999, 0.999, 0.9979, 0.998, 0.9979]): _vg.add([_i], _w, 'REPLACE')
_m = ob_cube.modifiers.new('Armature', 'ARMATURE')
_m.object = ob_tentaclearmature

# ---- collection membership
col_collection.objects.link(ob_tentaclearmature)
col_collection.objects.link(ob_cube)

# ---- scene / render settings (as saved in the file)
scene.frame_start = 1; scene.frame_end = 250; scene.frame_set(1)
scene.render.engine = 'BLENDER_EEVEE_NEXT'
bpy.context.view_layer.update()

# ---- added for rendering (the .blend has no active camera and no usable light): camera, sun
cam_auto = bpy.data.cameras.new('AutoCamera')
cam_auto.lens = 50.0
cam_auto.sensor_width = 36.0
cam_auto.clip_end = 1000.0
ob_auto_camera = bpy.data.objects.new('AutoCamera', cam_auto)
scene.collection.objects.link(ob_auto_camera)
ob_auto_camera.location = (6.45393, -7.74471, 8.10895)
ob_auto_camera.rotation_euler = (1.09748, -7.21219e-08, 0.694738)
scene.camera = ob_auto_camera
light_auto_sun = bpy.data.lights.new('AutoSun', 'SUN')
light_auto_sun.energy = 3.0
light_auto_sun.angle = 0.0523599
ob_auto_sun = bpy.data.objects.new('AutoSun', light_auto_sun)
scene.collection.objects.link(ob_auto_sun)
ob_auto_sun.rotation_euler = (0.872665, 0.174533, 0.523599)
bpy.context.view_layer.update()
